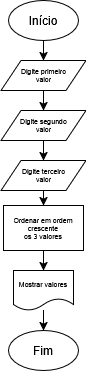

The diagram above was exported from draw.io. Its source (the exported page's mxGraphModel, read from the mxfile embedded in the PNG):
<mxGraphModel dx="676" dy="353" grid="1" gridSize="10" guides="1" tooltips="1" connect="1" arrows="1" fold="1" page="1" pageScale="1" pageWidth="827" pageHeight="1169" math="0" shadow="0">
  <root>
    <mxCell id="0" />
    <mxCell id="1" parent="0" />
    <mxCell id="BCQRdJ5s-8fxWVs8BKAS-33" style="edgeStyle=orthogonalEdgeStyle;rounded=0;orthogonalLoop=1;jettySize=auto;html=1;" edge="1" parent="1" source="BCQRdJ5s-8fxWVs8BKAS-1" target="BCQRdJ5s-8fxWVs8BKAS-2">
      <mxGeometry relative="1" as="geometry" />
    </mxCell>
    <mxCell id="BCQRdJ5s-8fxWVs8BKAS-1" value="Início" style="ellipse;whiteSpace=wrap;html=1;" vertex="1" parent="1">
      <mxGeometry x="350" y="50" width="70" height="40" as="geometry" />
    </mxCell>
    <mxCell id="BCQRdJ5s-8fxWVs8BKAS-34" style="edgeStyle=orthogonalEdgeStyle;rounded=0;orthogonalLoop=1;jettySize=auto;html=1;entryX=0.5;entryY=0;entryDx=0;entryDy=0;" edge="1" parent="1" source="BCQRdJ5s-8fxWVs8BKAS-2">
      <mxGeometry relative="1" as="geometry">
        <mxPoint x="385" y="160" as="targetPoint" />
      </mxGeometry>
    </mxCell>
    <mxCell id="BCQRdJ5s-8fxWVs8BKAS-2" value="&lt;div&gt;Digite primeiro &lt;br&gt;&lt;/div&gt;&lt;div&gt;valor&lt;/div&gt;" style="shape=parallelogram;perimeter=parallelogramPerimeter;whiteSpace=wrap;html=1;fixedSize=1;fontSize=7;" vertex="1" parent="1">
      <mxGeometry x="342.5" y="110" width="85" height="30" as="geometry" />
    </mxCell>
    <mxCell id="BCQRdJ5s-8fxWVs8BKAS-39" value="Fim" style="ellipse;whiteSpace=wrap;html=1;" vertex="1" parent="1">
      <mxGeometry x="350" y="380" width="70" height="40" as="geometry" />
    </mxCell>
    <mxCell id="BCQRdJ5s-8fxWVs8BKAS-50" style="edgeStyle=orthogonalEdgeStyle;rounded=0;orthogonalLoop=1;jettySize=auto;html=1;entryX=0.5;entryY=0;entryDx=0;entryDy=0;" edge="1" parent="1" source="BCQRdJ5s-8fxWVs8BKAS-48" target="BCQRdJ5s-8fxWVs8BKAS-49">
      <mxGeometry relative="1" as="geometry" />
    </mxCell>
    <mxCell id="BCQRdJ5s-8fxWVs8BKAS-48" value="&lt;div&gt;Digite segundo &lt;br&gt;&lt;/div&gt;&lt;div&gt;valor&lt;/div&gt;" style="shape=parallelogram;perimeter=parallelogramPerimeter;whiteSpace=wrap;html=1;fixedSize=1;fontSize=7;" vertex="1" parent="1">
      <mxGeometry x="342.5" y="160" width="85" height="30" as="geometry" />
    </mxCell>
    <mxCell id="BCQRdJ5s-8fxWVs8BKAS-72" value="" style="edgeStyle=orthogonalEdgeStyle;rounded=0;orthogonalLoop=1;jettySize=auto;html=1;" edge="1" parent="1" source="BCQRdJ5s-8fxWVs8BKAS-49" target="BCQRdJ5s-8fxWVs8BKAS-71">
      <mxGeometry relative="1" as="geometry" />
    </mxCell>
    <mxCell id="BCQRdJ5s-8fxWVs8BKAS-49" value="&lt;div&gt;Digite terceiro &lt;br&gt;&lt;/div&gt;&lt;div&gt;valor&lt;/div&gt;" style="shape=parallelogram;perimeter=parallelogramPerimeter;whiteSpace=wrap;html=1;fixedSize=1;fontSize=7;" vertex="1" parent="1">
      <mxGeometry x="342.5" y="210" width="85" height="30" as="geometry" />
    </mxCell>
    <mxCell id="BCQRdJ5s-8fxWVs8BKAS-74" style="edgeStyle=orthogonalEdgeStyle;rounded=0;orthogonalLoop=1;jettySize=auto;html=1;entryX=0.5;entryY=0;entryDx=0;entryDy=0;" edge="1" parent="1" source="BCQRdJ5s-8fxWVs8BKAS-60" target="BCQRdJ5s-8fxWVs8BKAS-39">
      <mxGeometry relative="1" as="geometry" />
    </mxCell>
    <mxCell id="BCQRdJ5s-8fxWVs8BKAS-60" value="Mostrar valores" style="shape=document;whiteSpace=wrap;html=1;boundedLbl=1;fontSize=7;" vertex="1" parent="1">
      <mxGeometry x="355" y="320" width="60" height="40" as="geometry" />
    </mxCell>
    <mxCell id="BCQRdJ5s-8fxWVs8BKAS-73" style="edgeStyle=orthogonalEdgeStyle;rounded=0;orthogonalLoop=1;jettySize=auto;html=1;entryX=0.5;entryY=0;entryDx=0;entryDy=0;" edge="1" parent="1" source="BCQRdJ5s-8fxWVs8BKAS-71" target="BCQRdJ5s-8fxWVs8BKAS-60">
      <mxGeometry relative="1" as="geometry" />
    </mxCell>
    <mxCell id="BCQRdJ5s-8fxWVs8BKAS-71" value="&lt;div&gt;Ordenar em ordem crescente&lt;/div&gt;&lt;div&gt;os 3 valores&lt;/div&gt;" style="rounded=0;whiteSpace=wrap;html=1;fontSize=7;" vertex="1" parent="1">
      <mxGeometry x="345" y="255" width="80" height="45" as="geometry" />
    </mxCell>
  </root>
</mxGraphModel>